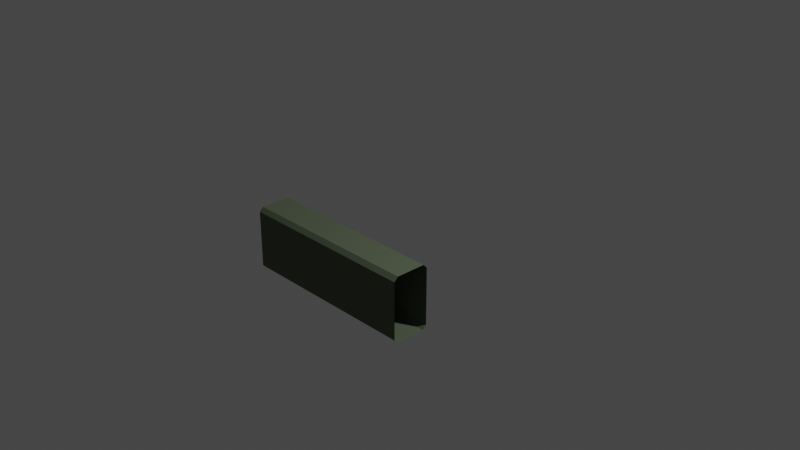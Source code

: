 # Source: Concrete_Edge.blend  (saved by Blender 2.90.8; exported with 4.5.12 LTS)
import bpy
from mathutils import Matrix  # noqa: F401  (used for matrix-valued properties, if any)

bpy.ops.wm.read_factory_settings(use_empty=True)
scene = bpy.context.scene
scene.name = 'Scene'

# ---- collections
col_collection = bpy.data.collections.new('Collection'); scene.collection.children.link(col_collection)

# ---- materials (node trees are filled in below, after node groups)
mat_m_concrete_tiles = bpy.data.materials.new('m_concrete_tiles')
mat_m_concrete_tiles.use_transparent_shadow = False

# ---- material node trees
mat_m_concrete_tiles.use_nodes = True; mat_m_concrete_tiles.node_tree.nodes.clear()
_N = mat_m_concrete_tiles.node_tree.nodes; _L = mat_m_concrete_tiles.node_tree.links
n0 = _N.new('ShaderNodeBsdfPrincipled'); n0.name = 'Principled BSDF'; n0.location = (10, 300)
n0.distribution = 'GGX'
n0.subsurface_method = 'BURLEY'
n0.inputs[0].default_value = (0.1018, 0.1329, 0.08062, 1.0)
n0.inputs[2].default_value = 0.872
n0.inputs[3].default_value = 1.45
n0.inputs[27].default_value = (0.0, 0.0, 0.0, 1.0)
n0.inputs[28].default_value = 1.0
n1 = _N.new('ShaderNodeOutputMaterial'); n1.name = 'Material Output'; n1.location = (300, 300)
_L.new(n0.outputs[0], n1.inputs[0])
n1.is_active_output = True

# ---- world
world_world = bpy.data.worlds.new('World'); scene.world = world_world
world_world.use_nodes = True; world_world.node_tree.nodes.clear()
_N = world_world.node_tree.nodes; _L = world_world.node_tree.links
n0 = _N.new('ShaderNodeOutputWorld'); n0.name = 'World Output'; n0.location = (300, 300)
n1 = _N.new('ShaderNodeBackground'); n1.name = 'Background'; n1.location = (10, 300)
n1.inputs[0].default_value = (0.05088, 0.05088, 0.05088, 1.0)
_L.new(n1.outputs[0], n0.inputs[0])
n0.is_active_output = True
world_world.color = (0.05088, 0.05088, 0.05088)
world_world.use_sun_shadow = False
world_world.sun_shadow_jitter_overblur = 0.0

# ---- cameras
cam_camera = bpy.data.cameras.new('Camera')
cam_camera.clip_end = 100.0
cam_camera.ortho_scale = 7.314

# ---- lights
light_light = bpy.data.lights.new('Light', 'POINT')
light_light.transmission_factor = 0.0
light_light.energy = 1000.0
light_light.shadow_soft_size = 0.1
light_light.shadow_maximum_resolution = 0.006
light_light.use_absolute_resolution = True

# ---- meshes
me_cube = bpy.data.meshes.new('Cube')
me_cube.from_pydata([(-1.0, -0.9568, -0.5997), (-1.0, -1.0, -0.5564), (-1.0, -1.0, 0.05678), (-1.0, -0.9568, 0.1), (-1.0, -0.593, -0.5564), (-1.0, -0.6362, -0.5997), (-1.0, -0.6362, 0.1), (-1.0, -0.593, 0.05678), (1.0, -1.0, -0.5564), (1.0, -0.9568, -0.5997), (1.0, -0.9568, 0.1), (1.0, -1.0, 0.05678), (1.0, -0.6362, -0.5997), (1.0, -0.593, -0.5564), (1.0, -0.593, 0.05678), (1.0, -0.6362, 0.1)], [], [(8, 11, 2, 1), (15, 6, 3, 10), (4, 7, 14, 13), (12, 5, 4, 13), (6, 15, 14, 7), (0, 9, 8, 1), (10, 3, 2, 11), (5, 12, 9, 0)])
_uv = me_cube.uv_layers.new(name='UVMap')
_uv.uv.foreach_set('vector', [0.393, 0.75, 0.607, 0.75, 0.607, 1.0, 0.393, 1.0, 0.625, 0.5265, 0.875, 0.5265, 0.875, 0.7235, 0.625, 0.7235, 0.393, 0.25, 0.607, 0.25, 0.607, 0.5, 0.393, 0.5, 0.375, 0.5265, 0.125, 0.5265, 0.125, 0.5, 0.375, 0.5, 0.625, 0.25, 0.625, 0.5, 0.607, 0.5, 0.607, 0.25, 0.125, 0.7235, 0.375, 0.7235, 0.375, 0.75, 0.125, 0.75, 0.625, 0.75, 0.625, 1.0, 0.607, 1.0, 0.607, 0.75, 0.125, 0.5265, 0.375, 0.5265, 0.375, 0.7235, 0.125, 0.7235])
me_cube.materials.append(mat_m_concrete_tiles)
me_cube.use_remesh_fix_poles = True
me_cube.use_remesh_preserve_attributes = False
me_cube.use_mirror_vertex_groups = False
me_cube.update()

# ---- objects
ob_light = bpy.data.objects.new('Light', light_light)
ob_camera = bpy.data.objects.new('Camera', cam_camera)
ob_cube = bpy.data.objects.new('Cube', me_cube)

# ---- transforms, parenting, visibility, modifiers, constraints
ob_light.location = (4.076, 1.005, 5.904)
ob_light.rotation_euler = (0.6503, 0.05522, 1.866)
ob_light.lock_rotations_4d = False
ob_light.empty_display_type = 'ARROWS'
ob_light.color = (0.0, 0.0, 0.0, 0.0)
ob_light.lineart.crease_threshold = 0.0
ob_camera.location = (7.359, -6.926, 4.958)
ob_camera.rotation_euler = (1.109, 0.0, 0.8149)
ob_camera.lock_rotations_4d = False
ob_camera.empty_display_type = 'ARROWS'
ob_camera.color = (0.0, 0.0, 0.0, 0.0)
ob_camera.display_type = 'WIRE'
ob_camera.lineart.crease_threshold = 0.0
ob_cube.location = (0.0, 0.0, 0.0)
ob_cube.lineart.crease_threshold = 0.0

# ---- collection membership
col_collection.objects.link(ob_light)
col_collection.objects.link(ob_camera)
col_collection.objects.link(ob_cube)

# ---- scene / render settings (as saved in the file)
scene.camera = ob_camera
scene.frame_start = 1; scene.frame_end = 250; scene.frame_set(1)
scene.render.engine = 'BLENDER_EEVEE_NEXT'
scene.cycles.samples = 128
scene.cycles.sampling_pattern = 'TABULATED_SOBOL'
scene.cycles.use_adaptive_sampling = False
scene.cycles.use_light_tree = False
scene.view_settings.view_transform = 'Filmic'
bpy.context.view_layer.update()
